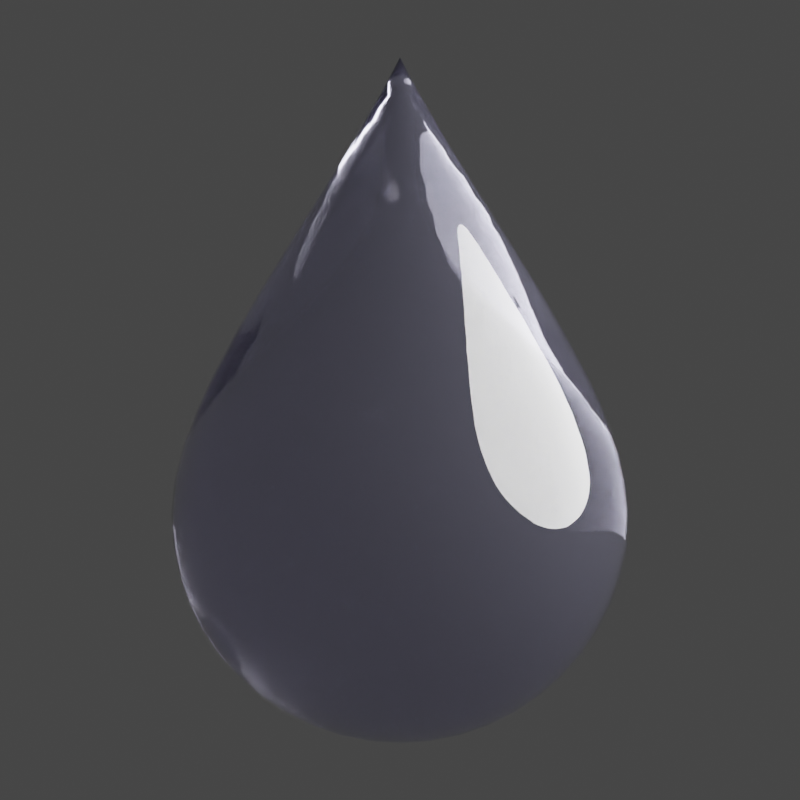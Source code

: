 # Source: drop.blend  (saved by Blender 3.6.13; exported with 4.5.12 LTS)
import bpy
from mathutils import Matrix  # noqa: F401  (used for matrix-valued properties, if any)

bpy.ops.wm.read_factory_settings(use_empty=True)
scene = bpy.context.scene
scene.name = 'Scene'

# ---- collections
col_collection = bpy.data.collections.new('Collection'); scene.collection.children.link(col_collection)
col_cam___light = bpy.data.collections.new('Cam & Light'); scene.collection.children.link(col_cam___light)

# ---- materials (node trees are filled in below, after node groups)
mat_water = bpy.data.materials.new('water')

# ---- material node trees
mat_water.use_nodes = True; mat_water.node_tree.nodes.clear()
_N = mat_water.node_tree.nodes; _L = mat_water.node_tree.links
n0 = _N.new('ShaderNodeOutputMaterial'); n0.name = 'Material Output'; n0.location = (300, 300)
n1 = _N.new('ShaderNodeBsdfPrincipled'); n1.name = 'Principled BSDF'; n1.location = (-312, 406)
n1.distribution = 'GGX'
n1.subsurface_method = 'RANDOM_WALK_SKIN'
n1.inputs[0].default_value = (0.6221, 0.6155, 0.8, 1.0)
n1.inputs[2].default_value = 0.0
n1.inputs[3].default_value = 1.45
n1.inputs[18].default_value = 0.99
n1.inputs[27].default_value = (0.0, 0.0, 0.0, 1.0)
n1.inputs[28].default_value = 1.0
_L.new(n1.outputs[0], n0.inputs[0])
n0.is_active_output = True

# ---- world
world_world = bpy.data.worlds.new('World'); scene.world = world_world
world_world.use_nodes = True; world_world.node_tree.nodes.clear()
_N = world_world.node_tree.nodes; _L = world_world.node_tree.links
n0 = _N.new('ShaderNodeOutputWorld'); n0.name = 'World Output'; n0.location = (300, 300)
n1 = _N.new('ShaderNodeBackground'); n1.name = 'Background'; n1.location = (10, 300)
n1.inputs[0].default_value = (0.05088, 0.05088, 0.05088, 1.0)
_L.new(n1.outputs[0], n0.inputs[0])
n0.is_active_output = True
world_world.color = (0.05088, 0.05088, 0.05088)
world_world.use_sun_shadow = False
world_world.sun_shadow_jitter_overblur = 0.0

# ---- cameras
cam_camera = bpy.data.cameras.new('Camera')
cam_camera.type = 'ORTHO'
cam_camera.clip_end = 100.0
cam_camera.ortho_scale = 3.5

# ---- lights
light_light = bpy.data.lights.new('Light', 'POINT')
light_light.transmission_factor = 0.0
light_light.energy = 1e+04
light_light.shadow_soft_size = 3.0
light_light.shadow_maximum_resolution = 0.006
light_light.use_absolute_resolution = True

# ---- curves / text
cu_beziercircle = bpy.data.curves.new('BezierCircle', 'CURVE')
cu_beziercircle.dimensions = '2D'
_sp = cu_beziercircle.splines.new('BEZIER'); _sp.bezier_points.add(2)
_sp.bezier_points.foreach_set('co', [0.0, 2.0, 0.0, 1.0, 0.0, 0.0, 0.0, -1.0, 0.0])
_sp.bezier_points.foreach_set('handle_left', [-0.3333, 2.667, 0.0, 1.0, 0.5521, 0.0, 0.5521, -1.0, 0.0])
_sp.bezier_points.foreach_set('handle_right', [0.3333, 1.333, 0.0, 1.0, -0.5521, 0.0, -0.5521, -1.0, 0.0])
for _p, _l, _r in zip(_sp.bezier_points, ['VECTOR', 'ALIGNED', 'ALIGNED'], ['VECTOR', 'ALIGNED', 'ALIGNED']): _p.handle_left_type = _l; _p.handle_right_type = _r
_sp.order_u = 0
_sp.order_v = 0
cu_beziercircle.materials.append(mat_water)
cu_beziercircle.use_path = True

# ---- objects
ob_beziercircle = bpy.data.objects.new('BezierCircle', cu_beziercircle)
ob_light = bpy.data.objects.new('Light', light_light)
ob_camera = bpy.data.objects.new('Camera', cam_camera)

# ---- transforms, parenting, visibility, modifiers, constraints
ob_beziercircle.location = (0.0, 0.0, 0.0)
ob_beziercircle.rotation_euler = (1.571, -0.0, 0.0)
_m = ob_beziercircle.modifiers.new('Screw', 'SCREW')
_m.steps = 32
_m.render_steps = 32
_m.axis = 'Y'
_m.use_merge_vertices = True
ob_light.location = (4.076, -1.005, 2.073)
ob_light.rotation_euler = (0.6503, 0.05522, 1.866)
ob_light.lock_rotations_4d = False
ob_light.empty_display_type = 'ARROWS'
ob_light.color = (0.0, 0.0, 0.0, 0.0)
ob_light.lineart.crease_threshold = 0.0
ob_camera.location = (0.0, -6.0, 0.5)
ob_camera.rotation_euler = (1.571, -0.0, 0.0)
ob_camera.lock_rotations_4d = False
ob_camera.empty_display_type = 'ARROWS'
ob_camera.color = (0.0, 0.0, 0.0, 0.0)
ob_camera.display_type = 'WIRE'
ob_camera.lineart.crease_threshold = 0.0

# ---- collection membership
col_collection.objects.link(ob_beziercircle)
col_cam___light.objects.link(ob_light)
col_cam___light.objects.link(ob_camera)

# ---- scene / render settings (as saved in the file)
scene.camera = ob_camera
scene.frame_start = 1; scene.frame_end = 250; scene.frame_set(1)
scene.render.engine = 'CYCLES'
scene.render.resolution_x = 32
scene.render.resolution_y = 32
scene.render.film_transparent = True
scene.cycles.shading_system = True
scene.cycles.sampling_pattern = 'TABULATED_SOBOL'
scene.view_settings.view_transform = 'Filmic'
bpy.context.view_layer.update()

